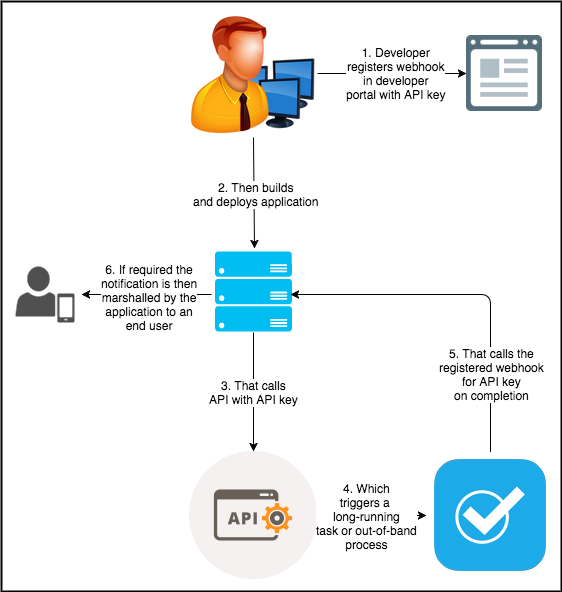

The diagram above was exported from draw.io. Its source (the exported page's mxGraphModel, read from the mxfile embedded in the PNG):
<mxGraphModel dx="790" dy="427" grid="1" gridSize="10" guides="1" tooltips="1" connect="1" arrows="1" fold="1" page="1" pageScale="1" pageWidth="826" pageHeight="1169" background="#ffffff" math="0" shadow="0">
  <root>
    <mxCell id="0" />
    <mxCell id="1" parent="0" />
    <mxCell id="6d9efe77b78186ae-4" value="" style="whiteSpace=wrap;html=1;strokeColor=#000000;strokeWidth=2;fillColor=#ffffff;align=center;" vertex="1" parent="1">
      <mxGeometry x="90" y="30" width="560" height="590" as="geometry" />
    </mxCell>
    <mxCell id="489116d2b53536aa-1" value="" style="shape=image;html=1;verticalAlign=top;verticalLabelPosition=bottom;labelBackgroundColor=#ffffff;imageAspect=0;aspect=fixed;image=https://cdn2.iconfinder.com/data/icons/bitsies/128/Application-128.png" vertex="1" parent="1">
      <mxGeometry x="555" y="64" width="76" height="76" as="geometry" />
    </mxCell>
    <mxCell id="489116d2b53536aa-2" value="" style="shape=image;html=1;verticalAlign=top;verticalLabelPosition=bottom;labelBackgroundColor=#ffffff;imageAspect=0;aspect=fixed;image=https://cdn4.iconfinder.com/data/icons/free-large-boss-icon-set/128/Admin.png" vertex="1" parent="1">
      <mxGeometry x="278" y="38" width="128" height="128" as="geometry" />
    </mxCell>
    <mxCell id="489116d2b53536aa-3" value="" style="endArrow=classic;html=1;entryX=0;entryY=0.5;exitX=1;exitY=0.5;" edge="1" parent="1" source="489116d2b53536aa-2" target="489116d2b53536aa-1">
      <mxGeometry width="50" height="50" relative="1" as="geometry">
        <mxPoint x="425" y="140" as="sourcePoint" />
        <mxPoint x="475" y="90" as="targetPoint" />
      </mxGeometry>
    </mxCell>
    <mxCell id="489116d2b53536aa-5" value="1. Developer&lt;div&gt;registers webhook&lt;/div&gt;&lt;div&gt;in developer&lt;/div&gt;&lt;div&gt;portal with API key&lt;/div&gt;" style="text;html=1;resizable=0;points=[];align=center;verticalAlign=middle;labelBackgroundColor=#ffffff;" vertex="1" connectable="0" parent="489116d2b53536aa-3">
      <mxGeometry x="0.0459" y="1" relative="1" as="geometry">
        <mxPoint as="offset" />
      </mxGeometry>
    </mxCell>
    <mxCell id="489116d2b53536aa-6" value="" style="verticalLabelPosition=bottom;html=1;verticalAlign=top;strokeColor=none;fillColor=#00BEF2;shape=mxgraph.azure.server_rack;" vertex="1" parent="1">
      <mxGeometry x="303.5" y="280" width="77" height="80" as="geometry" />
    </mxCell>
    <mxCell id="489116d2b53536aa-7" value="" style="endArrow=classic;html=1;exitX=0.5;exitY=1;entryX=0.513;entryY=-0.037;entryPerimeter=0;" edge="1" parent="1" source="489116d2b53536aa-2" target="489116d2b53536aa-6">
      <mxGeometry width="50" height="50" relative="1" as="geometry">
        <mxPoint x="435" y="250" as="sourcePoint" />
        <mxPoint x="485" y="200" as="targetPoint" />
      </mxGeometry>
    </mxCell>
    <mxCell id="489116d2b53536aa-8" value="2. Then builds&lt;div&gt;and deploys application&lt;/div&gt;" style="text;html=1;resizable=0;points=[];align=center;verticalAlign=middle;labelBackgroundColor=#ffffff;" vertex="1" connectable="0" parent="489116d2b53536aa-7">
      <mxGeometry x="0.0273" y="1" relative="1" as="geometry">
        <mxPoint as="offset" />
      </mxGeometry>
    </mxCell>
    <mxCell id="489116d2b53536aa-9" value="" style="shape=image;html=1;verticalAlign=top;verticalLabelPosition=bottom;labelBackgroundColor=#ffffff;imageAspect=0;aspect=fixed;image=https://cdn4.iconfinder.com/data/icons/web-development-5/500/api-code-window-128.png" vertex="1" parent="1">
      <mxGeometry x="278" y="480" width="128" height="128" as="geometry" />
    </mxCell>
    <mxCell id="489116d2b53536aa-10" value="" style="endArrow=classic;html=1;entryX=0.5;entryY=0;exitX=0.5;exitY=1.013;exitPerimeter=0;" edge="1" parent="1" source="489116d2b53536aa-6" target="489116d2b53536aa-9">
      <mxGeometry width="50" height="50" relative="1" as="geometry">
        <mxPoint x="205" y="220" as="sourcePoint" />
        <mxPoint x="255" y="170" as="targetPoint" />
      </mxGeometry>
    </mxCell>
    <mxCell id="489116d2b53536aa-11" value="3. That calls&lt;div&gt;API with API key&lt;/div&gt;" style="text;html=1;resizable=0;points=[];align=center;verticalAlign=middle;labelBackgroundColor=#ffffff;" vertex="1" connectable="0" parent="489116d2b53536aa-10">
      <mxGeometry x="-0.1429" y="5" relative="1" as="geometry">
        <mxPoint x="-5" y="8" as="offset" />
      </mxGeometry>
    </mxCell>
    <mxCell id="489116d2b53536aa-13" value="" style="endArrow=classic;html=1;exitX=1;exitY=0.5;" edge="1" parent="1" source="489116d2b53536aa-9" target="7ca438821ec2d5fe-1">
      <mxGeometry width="50" height="50" relative="1" as="geometry">
        <mxPoint x="205" y="360" as="sourcePoint" />
        <mxPoint x="515" y="544" as="targetPoint" />
      </mxGeometry>
    </mxCell>
    <mxCell id="489116d2b53536aa-14" value="4. Which&lt;div&gt;triggers a&amp;nbsp;&lt;/div&gt;&lt;div&gt;long-running&lt;/div&gt;&lt;div&gt;task or out-of-band&lt;/div&gt;&lt;div&gt;process&lt;/div&gt;" style="text;html=1;resizable=0;points=[];align=center;verticalAlign=middle;labelBackgroundColor=#ffffff;" vertex="1" connectable="0" parent="489116d2b53536aa-13">
      <mxGeometry x="0.0826" relative="1" as="geometry">
        <mxPoint x="-10" as="offset" />
      </mxGeometry>
    </mxCell>
    <mxCell id="489116d2b53536aa-15" value="" style="endArrow=classic;html=1;exitX=0.5;exitY=0;entryX=0.981;entryY=0.538;entryPerimeter=0;" edge="1" parent="1" target="489116d2b53536aa-6">
      <mxGeometry width="50" height="50" relative="1" as="geometry">
        <mxPoint x="579" y="480" as="sourcePoint" />
        <mxPoint x="255" y="130" as="targetPoint" />
        <Array as="points">
          <mxPoint x="579" y="323" />
        </Array>
      </mxGeometry>
    </mxCell>
    <mxCell id="489116d2b53536aa-16" value="5. That calls the&lt;div&gt;registered webhook&lt;/div&gt;&lt;div&gt;for API key&lt;/div&gt;&lt;div&gt;on completion&lt;/div&gt;" style="text;html=1;resizable=0;points=[];align=center;verticalAlign=middle;labelBackgroundColor=#ffffff;" vertex="1" connectable="0" parent="489116d2b53536aa-15">
      <mxGeometry x="-0.563" y="-1" relative="1" as="geometry">
        <mxPoint as="offset" />
      </mxGeometry>
    </mxCell>
    <mxCell id="7ca438821ec2d5fe-1" value="" style="shape=image;html=1;verticalAlign=top;verticalLabelPosition=bottom;labelBackgroundColor=#ffffff;imageAspect=0;aspect=fixed;image=https://cdn2.iconfinder.com/data/icons/ios-7-style-metro-ui-icons/128/MetroUI_Task.png;strokeColor=#666666;strokeWidth=2;fillColor=#F5F5F5;align=center;" vertex="1" parent="1">
      <mxGeometry x="515" y="480" width="128" height="128" as="geometry" />
    </mxCell>
    <mxCell id="6d9efe77b78186ae-1" value="" style="shadow=0;dashed=0;html=1;strokeColor=none;fillColor=#505050;labelPosition=center;verticalLabelPosition=bottom;verticalAlign=top;shape=mxgraph.office.users.mobile_user;align=center;" vertex="1" parent="1">
      <mxGeometry x="104" y="295" width="59" height="56" as="geometry" />
    </mxCell>
    <mxCell id="6d9efe77b78186ae-2" value="" style="endArrow=classic;html=1;" edge="1" parent="1">
      <mxGeometry width="50" height="50" relative="1" as="geometry">
        <mxPoint x="300" y="323" as="sourcePoint" />
        <mxPoint x="170" y="323" as="targetPoint" />
      </mxGeometry>
    </mxCell>
    <mxCell id="6d9efe77b78186ae-3" value="6. If required the&lt;div&gt;notification is then&lt;/div&gt;&lt;div&gt;marshalled by the&lt;/div&gt;&lt;div&gt;application to an&lt;/div&gt;&lt;div&gt;end user&lt;/div&gt;" style="text;html=1;resizable=0;points=[];align=center;verticalAlign=middle;labelBackgroundColor=#ffffff;" vertex="1" connectable="0" parent="6d9efe77b78186ae-2">
      <mxGeometry x="-0.0308" y="2" relative="1" as="geometry">
        <mxPoint as="offset" />
      </mxGeometry>
    </mxCell>
  </root>
</mxGraphModel>